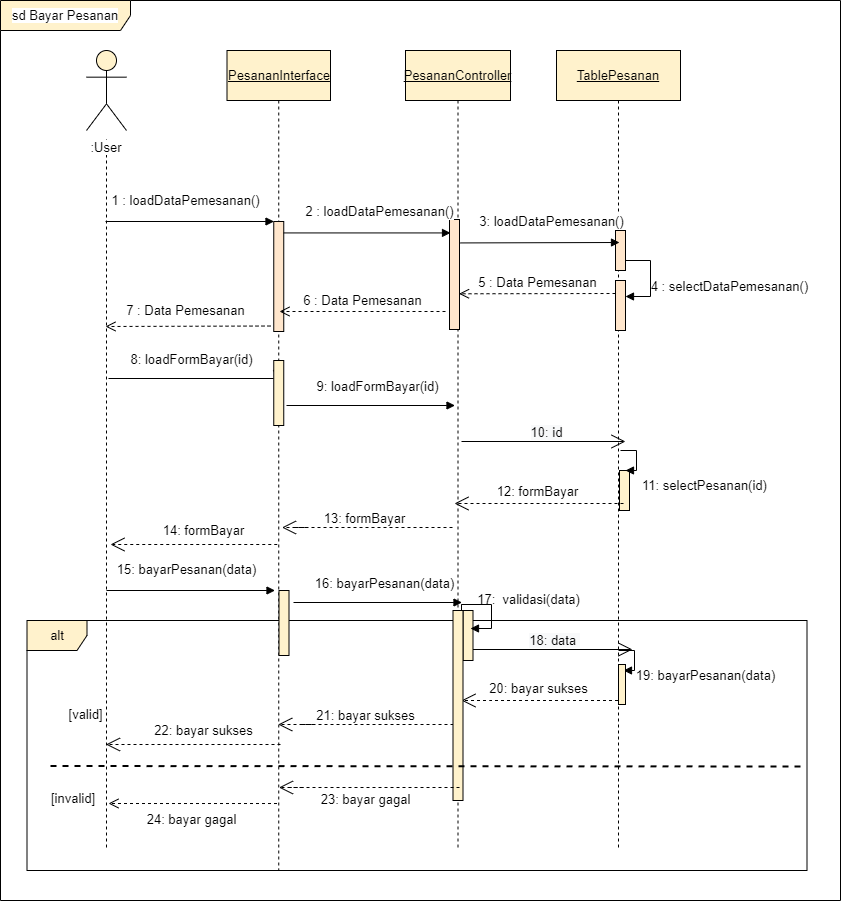

The diagram above was exported from draw.io. Its source (the exported page's mxGraphModel, read from the mxfile embedded in the PNG):
<mxGraphModel dx="1222" dy="547" grid="1" gridSize="10" guides="1" tooltips="1" connect="1" arrows="1" fold="1" page="1" pageScale="1" pageWidth="827" pageHeight="1169" math="0" shadow="0">
  <root>
    <mxCell id="0" />
    <mxCell id="1" parent="0" />
    <mxCell id="WT1xnwb75DiVYtoKnga7-1" value="&lt;span style=&quot;background-color: rgb(255, 255, 255); font-size: 13px;&quot;&gt;&lt;br style=&quot;font-size: 13px;&quot;&gt;&amp;nbsp;&lt;br style=&quot;font-size: 13px;&quot;&gt;&amp;nbsp;&lt;br style=&quot;font-size: 13px;&quot;&gt;:User&lt;/span&gt;" style="shape=umlLifeline;participant=umlActor;perimeter=lifelinePerimeter;whiteSpace=wrap;html=1;container=1;collapsible=0;recursiveResize=0;verticalAlign=top;spacingTop=36;outlineConnect=0;strokeColor=#000000;size=80;fillColor=#fff2cc;fontSize=13;" vertex="1" parent="1">
      <mxGeometry x="116" y="120" width="40" height="800" as="geometry" />
    </mxCell>
    <mxCell id="WT1xnwb75DiVYtoKnga7-2" value="&lt;u style=&quot;font-size: 13px;&quot;&gt;PesananInterface&lt;/u&gt;" style="shape=umlLifeline;perimeter=lifelinePerimeter;whiteSpace=wrap;html=1;container=1;collapsible=0;recursiveResize=0;outlineConnect=0;strokeColor=#000000;size=50;fillColor=#fff2cc;fontSize=13;" vertex="1" parent="1">
      <mxGeometry x="256.5" y="120" width="103.5" height="820" as="geometry" />
    </mxCell>
    <mxCell id="WT1xnwb75DiVYtoKnga7-4" value="alt" style="shape=umlFrame;whiteSpace=wrap;html=1;strokeColor=#000000;fillColor=#fff2cc;fontSize=13;" vertex="1" parent="WT1xnwb75DiVYtoKnga7-2">
      <mxGeometry x="-200" y="570" width="780" height="250" as="geometry" />
    </mxCell>
    <mxCell id="WT1xnwb75DiVYtoKnga7-3" value="" style="html=1;points=[];perimeter=orthogonalPerimeter;labelBackgroundColor=#FFFFFF;strokeColor=#000000;fillColor=#fff2cc;fontSize=13;" vertex="1" parent="WT1xnwb75DiVYtoKnga7-2">
      <mxGeometry x="52" y="540" width="10" height="65" as="geometry" />
    </mxCell>
    <mxCell id="WT1xnwb75DiVYtoKnga7-20" value="" style="endArrow=open;endFill=1;endSize=12;html=1;rounded=0;dashed=1;fontSize=13;" edge="1" parent="WT1xnwb75DiVYtoKnga7-2">
      <mxGeometry width="160" relative="1" as="geometry">
        <mxPoint x="232.5" y="674" as="sourcePoint" />
        <mxPoint x="51.25" y="674" as="targetPoint" />
        <Array as="points">
          <mxPoint x="153" y="674" />
          <mxPoint x="73" y="674" />
          <mxPoint x="87.5" y="674" />
        </Array>
      </mxGeometry>
    </mxCell>
    <mxCell id="WT1xnwb75DiVYtoKnga7-21" value="21: bayar sukses" style="edgeLabel;html=1;align=center;verticalAlign=middle;resizable=0;points=[];fontSize=13;" vertex="1" connectable="0" parent="WT1xnwb75DiVYtoKnga7-20">
      <mxGeometry x="0.1717" y="-1" relative="1" as="geometry">
        <mxPoint x="28" y="-9" as="offset" />
      </mxGeometry>
    </mxCell>
    <mxCell id="WT1xnwb75DiVYtoKnga7-22" value="" style="endArrow=open;endFill=1;endSize=12;html=1;rounded=0;dashed=1;fontSize=13;" edge="1" parent="WT1xnwb75DiVYtoKnga7-2">
      <mxGeometry width="160" relative="1" as="geometry">
        <mxPoint x="53.5" y="694" as="sourcePoint" />
        <mxPoint x="-121" y="694" as="targetPoint" />
        <Array as="points">
          <mxPoint x="-16" y="694" />
          <mxPoint x="-96" y="694" />
        </Array>
      </mxGeometry>
    </mxCell>
    <mxCell id="WT1xnwb75DiVYtoKnga7-23" value="22: bayar sukses" style="edgeLabel;html=1;align=center;verticalAlign=middle;resizable=0;points=[];fontSize=13;" vertex="1" connectable="0" parent="WT1xnwb75DiVYtoKnga7-22">
      <mxGeometry x="0.1717" y="-1" relative="1" as="geometry">
        <mxPoint x="24" y="-14" as="offset" />
      </mxGeometry>
    </mxCell>
    <mxCell id="WT1xnwb75DiVYtoKnga7-24" value="[valid]" style="text;html=1;align=center;verticalAlign=middle;resizable=0;points=[];autosize=1;strokeColor=none;fillColor=none;fontSize=13;" vertex="1" parent="WT1xnwb75DiVYtoKnga7-2">
      <mxGeometry x="-171.5" y="649" width="60" height="30" as="geometry" />
    </mxCell>
    <mxCell id="WT1xnwb75DiVYtoKnga7-37" value="" style="html=1;points=[];perimeter=orthogonalPerimeter;labelBackgroundColor=#FFFFFF;strokeColor=#000000;fillColor=#ffe6cc;fontSize=13;" vertex="1" parent="WT1xnwb75DiVYtoKnga7-2">
      <mxGeometry x="46.75" y="171" width="10" height="110" as="geometry" />
    </mxCell>
    <mxCell id="WT1xnwb75DiVYtoKnga7-5" value="&lt;u style=&quot;font-size: 13px;&quot;&gt;PesananController&lt;/u&gt;" style="shape=umlLifeline;perimeter=lifelinePerimeter;whiteSpace=wrap;html=1;container=1;collapsible=0;recursiveResize=0;outlineConnect=0;strokeColor=#000000;size=50;fillColor=#fff2cc;fontSize=13;" vertex="1" parent="1">
      <mxGeometry x="435" y="120" width="105" height="800" as="geometry" />
    </mxCell>
    <mxCell id="WT1xnwb75DiVYtoKnga7-8" value="" style="html=1;points=[];perimeter=orthogonalPerimeter;labelBackgroundColor=#FFFFFF;strokeColor=#000000;fillColor=#fff2cc;fontSize=13;" vertex="1" parent="WT1xnwb75DiVYtoKnga7-5">
      <mxGeometry x="57.5" y="560" width="10" height="50" as="geometry" />
    </mxCell>
    <mxCell id="WT1xnwb75DiVYtoKnga7-11" value="" style="edgeStyle=orthogonalEdgeStyle;html=1;align=left;spacingLeft=2;endArrow=block;rounded=0;entryX=1;entryY=0;fontSize=13;" edge="1" parent="WT1xnwb75DiVYtoKnga7-5">
      <mxGeometry x="0.1667" y="15" relative="1" as="geometry">
        <mxPoint x="213" y="600" as="sourcePoint" />
        <Array as="points">
          <mxPoint x="229" y="600" />
          <mxPoint x="229" y="620" />
        </Array>
        <mxPoint as="offset" />
        <mxPoint x="218" y="620" as="targetPoint" />
      </mxGeometry>
    </mxCell>
    <mxCell id="WT1xnwb75DiVYtoKnga7-13" value="" style="endArrow=open;endFill=1;endSize=12;html=1;rounded=0;fontSize=13;" edge="1" parent="WT1xnwb75DiVYtoKnga7-5" source="WT1xnwb75DiVYtoKnga7-8">
      <mxGeometry width="160" relative="1" as="geometry">
        <mxPoint x="77.00000000000001" y="599" as="sourcePoint" />
        <mxPoint x="226.98000000000002" y="599" as="targetPoint" />
      </mxGeometry>
    </mxCell>
    <mxCell id="WT1xnwb75DiVYtoKnga7-14" value="&lt;span style=&quot;font-size: 13px; background-color: rgb(248, 249, 250);&quot;&gt;18: data&amp;nbsp;&lt;/span&gt;" style="edgeLabel;html=1;align=center;verticalAlign=middle;resizable=0;points=[];fontSize=13;" vertex="1" connectable="0" parent="WT1xnwb75DiVYtoKnga7-13">
      <mxGeometry x="0.1717" y="-1" relative="1" as="geometry">
        <mxPoint x="-12" y="-11" as="offset" />
      </mxGeometry>
    </mxCell>
    <mxCell id="WT1xnwb75DiVYtoKnga7-15" value="" style="edgeStyle=orthogonalEdgeStyle;html=1;align=left;spacingLeft=2;endArrow=block;rounded=0;fontSize=13;" edge="1" parent="WT1xnwb75DiVYtoKnga7-5">
      <mxGeometry relative="1" as="geometry">
        <mxPoint x="56" y="554" as="sourcePoint" />
        <Array as="points">
          <mxPoint x="56" y="564" />
          <mxPoint x="56" y="554" />
          <mxPoint x="86" y="554" />
          <mxPoint x="86" y="578" />
        </Array>
        <mxPoint x="65" y="578" as="targetPoint" />
      </mxGeometry>
    </mxCell>
    <mxCell id="WT1xnwb75DiVYtoKnga7-16" value="" style="endArrow=open;endFill=1;endSize=12;html=1;rounded=0;dashed=1;fontSize=13;" edge="1" parent="WT1xnwb75DiVYtoKnga7-5">
      <mxGeometry width="160" relative="1" as="geometry">
        <mxPoint x="212.5" y="650" as="sourcePoint" />
        <mxPoint x="56" y="650" as="targetPoint" />
        <Array as="points">
          <mxPoint x="164" y="650" />
          <mxPoint x="84" y="650" />
        </Array>
      </mxGeometry>
    </mxCell>
    <mxCell id="WT1xnwb75DiVYtoKnga7-17" value="20: bayar sukses" style="edgeLabel;html=1;align=center;verticalAlign=middle;resizable=0;points=[];fontSize=13;" vertex="1" connectable="0" parent="WT1xnwb75DiVYtoKnga7-16">
      <mxGeometry x="0.1717" y="-1" relative="1" as="geometry">
        <mxPoint x="12" y="-12" as="offset" />
      </mxGeometry>
    </mxCell>
    <mxCell id="WT1xnwb75DiVYtoKnga7-49" value="16: bayarPesanan(data)" style="html=1;verticalAlign=bottom;endArrow=block;rounded=0;fontSize=13;" edge="1" parent="WT1xnwb75DiVYtoKnga7-5">
      <mxGeometry x="0.0801" y="8" width="80" relative="1" as="geometry">
        <mxPoint x="-112" y="552" as="sourcePoint" />
        <mxPoint x="56.5" y="552" as="targetPoint" />
        <mxPoint as="offset" />
      </mxGeometry>
    </mxCell>
    <mxCell id="WT1xnwb75DiVYtoKnga7-51" value="17:&amp;nbsp; validasi(data)" style="text;html=1;align=center;verticalAlign=middle;resizable=0;points=[];autosize=1;strokeColor=none;fillColor=none;fontSize=13;" vertex="1" parent="WT1xnwb75DiVYtoKnga7-5">
      <mxGeometry x="58" y="534" width="130" height="30" as="geometry" />
    </mxCell>
    <mxCell id="jCE3eVEvhAV0qVW0hAj0-1" value="" style="html=1;points=[];perimeter=orthogonalPerimeter;labelBackgroundColor=#FFFFFF;strokeColor=#000000;fillColor=#fff2cc;fontSize=13;" vertex="1" parent="WT1xnwb75DiVYtoKnga7-5">
      <mxGeometry x="47.5" y="560" width="10" height="190" as="geometry" />
    </mxCell>
    <mxCell id="WT1xnwb75DiVYtoKnga7-9" value="&lt;u style=&quot;font-size: 13px;&quot;&gt;TablePesanan&lt;/u&gt;" style="shape=umlLifeline;perimeter=lifelinePerimeter;whiteSpace=wrap;html=1;container=1;collapsible=0;recursiveResize=0;outlineConnect=0;strokeColor=#000000;size=50;fillColor=#fff2cc;fontSize=13;" vertex="1" parent="1">
      <mxGeometry x="586" y="120" width="124" height="800" as="geometry" />
    </mxCell>
    <mxCell id="WT1xnwb75DiVYtoKnga7-10" value="" style="html=1;points=[];perimeter=orthogonalPerimeter;labelBackgroundColor=#FFFFFF;strokeColor=#000000;fillColor=#fff2cc;fontSize=13;" vertex="1" parent="WT1xnwb75DiVYtoKnga7-9">
      <mxGeometry x="62" y="614" width="7" height="40" as="geometry" />
    </mxCell>
    <mxCell id="WT1xnwb75DiVYtoKnga7-25" value="sd Bayar Pesanan" style="shape=umlFrame;whiteSpace=wrap;html=1;labelBackgroundColor=#FFFFFF;strokeColor=#000000;fillColor=#fff2cc;width=130;height=30;fontSize=13;" vertex="1" parent="1">
      <mxGeometry x="30" y="70" width="840" height="900" as="geometry" />
    </mxCell>
    <mxCell id="WT1xnwb75DiVYtoKnga7-31" value="" style="html=1;points=[];perimeter=orthogonalPerimeter;labelBackgroundColor=#FFFFFF;strokeColor=#000000;fillColor=#ffe6cc;fontSize=13;" vertex="1" parent="1">
      <mxGeometry x="645" y="300" width="10" height="40" as="geometry" />
    </mxCell>
    <mxCell id="WT1xnwb75DiVYtoKnga7-36" value="&lt;font style=&quot;font-size: 13px;&quot;&gt;1 : loadDataPemesanan()&lt;/font&gt;" style="html=1;verticalAlign=bottom;endArrow=block;rounded=0;fontSize=13;" edge="1" parent="1">
      <mxGeometry x="-0.0504" y="10" width="80" relative="1" as="geometry">
        <mxPoint x="135" y="291" as="sourcePoint" />
        <mxPoint x="303.5" y="291" as="targetPoint" />
        <mxPoint as="offset" />
      </mxGeometry>
    </mxCell>
    <mxCell id="WT1xnwb75DiVYtoKnga7-38" value="" style="html=1;points=[];perimeter=orthogonalPerimeter;labelBackgroundColor=#FFFFFF;strokeColor=#000000;fillColor=#ffe6cc;fontSize=13;" vertex="1" parent="1">
      <mxGeometry x="479" y="289" width="10" height="110" as="geometry" />
    </mxCell>
    <mxCell id="WT1xnwb75DiVYtoKnga7-39" value="4 : selectDataPemesanan()" style="text;html=1;align=center;verticalAlign=middle;resizable=0;points=[];autosize=1;strokeColor=none;fillColor=none;fontSize=13;" vertex="1" parent="1">
      <mxGeometry x="669" y="341" width="180" height="30" as="geometry" />
    </mxCell>
    <mxCell id="WT1xnwb75DiVYtoKnga7-40" value="" style="edgeStyle=orthogonalEdgeStyle;html=1;align=left;spacingLeft=2;endArrow=block;rounded=0;entryX=1;entryY=0;exitX=1.002;exitY=0.725;exitDx=0;exitDy=0;exitPerimeter=0;fontSize=13;" edge="1" parent="1" source="WT1xnwb75DiVYtoKnga7-31">
      <mxGeometry relative="1" as="geometry">
        <mxPoint x="650" y="346" as="sourcePoint" />
        <Array as="points">
          <mxPoint x="655" y="330" />
          <mxPoint x="680" y="330" />
          <mxPoint x="680" y="366" />
        </Array>
        <mxPoint x="655" y="366" as="targetPoint" />
      </mxGeometry>
    </mxCell>
    <mxCell id="WT1xnwb75DiVYtoKnga7-41" value="" style="html=1;points=[];perimeter=orthogonalPerimeter;labelBackgroundColor=#FFFFFF;strokeColor=#000000;fillColor=#ffe6cc;fontSize=13;" vertex="1" parent="1">
      <mxGeometry x="645" y="350" width="10" height="50" as="geometry" />
    </mxCell>
    <mxCell id="WT1xnwb75DiVYtoKnga7-42" value="2 : loadDataPemesanan()" style="html=1;verticalAlign=bottom;endArrow=block;rounded=0;entryX=0.102;entryY=0.013;entryDx=0;entryDy=0;entryPerimeter=0;fontSize=13;" edge="1" parent="1" source="WT1xnwb75DiVYtoKnga7-37">
      <mxGeometry x="0.147" y="10" width="80" relative="1" as="geometry">
        <mxPoint x="315" y="302" as="sourcePoint" />
        <mxPoint x="480.02" y="302.42999999999995" as="targetPoint" />
        <mxPoint as="offset" />
      </mxGeometry>
    </mxCell>
    <mxCell id="WT1xnwb75DiVYtoKnga7-43" value="5 : Data Pemesanan" style="html=1;verticalAlign=bottom;endArrow=open;dashed=1;endSize=8;rounded=0;entryX=0.952;entryY=0.448;entryDx=0;entryDy=0;entryPerimeter=0;fontSize=13;" edge="1" parent="1">
      <mxGeometry relative="1" as="geometry">
        <mxPoint x="645" y="363" as="sourcePoint" />
        <mxPoint x="488.52" y="363.28" as="targetPoint" />
      </mxGeometry>
    </mxCell>
    <mxCell id="WT1xnwb75DiVYtoKnga7-44" value="6 : Data Pemesanan" style="html=1;verticalAlign=bottom;endArrow=open;dashed=1;endSize=8;rounded=0;fontSize=13;" edge="1" parent="1">
      <mxGeometry relative="1" as="geometry">
        <mxPoint x="475" y="381" as="sourcePoint" />
        <mxPoint x="309" y="381" as="targetPoint" />
      </mxGeometry>
    </mxCell>
    <mxCell id="WT1xnwb75DiVYtoKnga7-45" value="7 : Data Pemesanan" style="html=1;verticalAlign=bottom;endArrow=open;dashed=1;endSize=8;rounded=0;fontSize=13;" edge="1" parent="1">
      <mxGeometry x="0.0301" y="-5" relative="1" as="geometry">
        <mxPoint x="300" y="395.52" as="sourcePoint" />
        <mxPoint x="135" y="396" as="targetPoint" />
        <mxPoint as="offset" />
      </mxGeometry>
    </mxCell>
    <mxCell id="WT1xnwb75DiVYtoKnga7-47" value="3: loadDataPemesanan()" style="html=1;verticalAlign=bottom;endArrow=block;rounded=0;fontSize=13;" edge="1" parent="1">
      <mxGeometry x="0.147" y="10" width="80" relative="1" as="geometry">
        <mxPoint x="490" y="312.42999999999995" as="sourcePoint" />
        <mxPoint x="649" y="312" as="targetPoint" />
        <mxPoint as="offset" />
      </mxGeometry>
    </mxCell>
    <mxCell id="BufzGWOQac0TwKVSnHDY-2" value="24: bayar gagal" style="html=1;verticalAlign=bottom;endArrow=open;dashed=1;endSize=8;rounded=0;fontSize=13;" edge="1" parent="1">
      <mxGeometry x="0.0267" y="27" relative="1" as="geometry">
        <mxPoint x="306.5" y="873.02" as="sourcePoint" />
        <mxPoint x="138" y="873" as="targetPoint" />
        <Array as="points">
          <mxPoint x="200" y="873.02" />
        </Array>
        <mxPoint as="offset" />
      </mxGeometry>
    </mxCell>
    <mxCell id="BufzGWOQac0TwKVSnHDY-3" value="[invalid]" style="text;html=1;strokeColor=none;fillColor=none;align=center;verticalAlign=middle;whiteSpace=wrap;rounded=0;labelBackgroundColor=#FFFFFF;fontSize=13;" vertex="1" parent="1">
      <mxGeometry x="73" y="853" width="60" height="30" as="geometry" />
    </mxCell>
    <mxCell id="BufzGWOQac0TwKVSnHDY-4" value="" style="endArrow=open;endFill=1;endSize=12;html=1;rounded=0;dashed=1;fontSize=13;" edge="1" parent="1">
      <mxGeometry width="160" relative="1" as="geometry">
        <mxPoint x="489" y="857" as="sourcePoint" />
        <mxPoint x="308.5" y="857" as="targetPoint" />
        <Array as="points">
          <mxPoint x="399.5" y="857" />
          <mxPoint x="319.5" y="857" />
          <mxPoint x="334" y="857" />
        </Array>
      </mxGeometry>
    </mxCell>
    <mxCell id="BufzGWOQac0TwKVSnHDY-5" value="23: bayar gagal" style="edgeLabel;html=1;align=center;verticalAlign=middle;resizable=0;points=[];fontSize=13;" vertex="1" connectable="0" parent="BufzGWOQac0TwKVSnHDY-4">
      <mxGeometry x="0.1717" y="-1" relative="1" as="geometry">
        <mxPoint x="28" y="12" as="offset" />
      </mxGeometry>
    </mxCell>
    <mxCell id="BufzGWOQac0TwKVSnHDY-7" value="" style="html=1;points=[];perimeter=orthogonalPerimeter;labelBackgroundColor=#FFFFFF;strokeColor=#000000;fillColor=#fff2cc;fontSize=13;" vertex="1" parent="1">
      <mxGeometry x="649" y="540" width="10" height="40" as="geometry" />
    </mxCell>
    <mxCell id="BufzGWOQac0TwKVSnHDY-8" value="" style="edgeStyle=orthogonalEdgeStyle;html=1;align=left;spacingLeft=2;endArrow=block;rounded=0;entryX=1;entryY=0;fontSize=13;" edge="1" parent="1">
      <mxGeometry x="0.1667" y="15" relative="1" as="geometry">
        <mxPoint x="650" y="520" as="sourcePoint" />
        <Array as="points">
          <mxPoint x="666" y="520" />
          <mxPoint x="666" y="540" />
        </Array>
        <mxPoint as="offset" />
        <mxPoint x="655" y="540" as="targetPoint" />
      </mxGeometry>
    </mxCell>
    <mxCell id="BufzGWOQac0TwKVSnHDY-9" value="" style="endArrow=open;endFill=1;endSize=12;html=1;rounded=0;fontSize=13;" edge="1" parent="1">
      <mxGeometry width="160" relative="1" as="geometry">
        <mxPoint x="491" y="511" as="sourcePoint" />
        <mxPoint x="654.98" y="511" as="targetPoint" />
      </mxGeometry>
    </mxCell>
    <mxCell id="BufzGWOQac0TwKVSnHDY-10" value="&lt;span style=&quot;font-size: 13px; background-color: rgb(248, 249, 250);&quot;&gt;10: id&lt;/span&gt;" style="edgeLabel;html=1;align=center;verticalAlign=middle;resizable=0;points=[];fontSize=13;" vertex="1" connectable="0" parent="BufzGWOQac0TwKVSnHDY-9">
      <mxGeometry x="0.1717" y="-1" relative="1" as="geometry">
        <mxPoint x="-12" y="-11" as="offset" />
      </mxGeometry>
    </mxCell>
    <mxCell id="BufzGWOQac0TwKVSnHDY-12" value="" style="endArrow=open;endFill=1;endSize=12;html=1;rounded=0;dashed=1;fontSize=13;" edge="1" parent="1">
      <mxGeometry width="160" relative="1" as="geometry">
        <mxPoint x="653" y="573" as="sourcePoint" />
        <mxPoint x="484" y="573" as="targetPoint" />
        <Array as="points">
          <mxPoint x="592" y="573" />
          <mxPoint x="512" y="573" />
        </Array>
      </mxGeometry>
    </mxCell>
    <mxCell id="BufzGWOQac0TwKVSnHDY-13" value="12: formBayar" style="edgeLabel;html=1;align=center;verticalAlign=middle;resizable=0;points=[];fontSize=13;" vertex="1" connectable="0" parent="BufzGWOQac0TwKVSnHDY-12">
      <mxGeometry x="0.1717" y="-1" relative="1" as="geometry">
        <mxPoint x="12" y="-12" as="offset" />
      </mxGeometry>
    </mxCell>
    <mxCell id="BufzGWOQac0TwKVSnHDY-14" value="" style="endArrow=open;endFill=1;endSize=12;html=1;rounded=0;dashed=1;fontSize=13;" edge="1" parent="1">
      <mxGeometry width="160" relative="1" as="geometry">
        <mxPoint x="482" y="597" as="sourcePoint" />
        <mxPoint x="311.5" y="597" as="targetPoint" />
        <Array as="points">
          <mxPoint x="402.5" y="597" />
          <mxPoint x="322.5" y="597" />
          <mxPoint x="337" y="597" />
        </Array>
      </mxGeometry>
    </mxCell>
    <mxCell id="BufzGWOQac0TwKVSnHDY-15" value="13: formBayar" style="edgeLabel;html=1;align=center;verticalAlign=middle;resizable=0;points=[];fontSize=13;" vertex="1" connectable="0" parent="BufzGWOQac0TwKVSnHDY-14">
      <mxGeometry x="0.1717" y="-1" relative="1" as="geometry">
        <mxPoint x="28" y="-9" as="offset" />
      </mxGeometry>
    </mxCell>
    <mxCell id="BufzGWOQac0TwKVSnHDY-16" value="" style="endArrow=open;endFill=1;endSize=12;html=1;rounded=0;dashed=1;fontSize=13;" edge="1" parent="1">
      <mxGeometry width="160" relative="1" as="geometry">
        <mxPoint x="306.75" y="614" as="sourcePoint" />
        <mxPoint x="140" y="614" as="targetPoint" />
        <Array as="points">
          <mxPoint x="230.5" y="614" />
          <mxPoint x="150.5" y="614" />
        </Array>
      </mxGeometry>
    </mxCell>
    <mxCell id="BufzGWOQac0TwKVSnHDY-17" value="14: formBayar" style="edgeLabel;html=1;align=center;verticalAlign=middle;resizable=0;points=[];fontSize=13;" vertex="1" connectable="0" parent="BufzGWOQac0TwKVSnHDY-16">
      <mxGeometry x="0.1717" y="-1" relative="1" as="geometry">
        <mxPoint x="24" y="-14" as="offset" />
      </mxGeometry>
    </mxCell>
    <mxCell id="BufzGWOQac0TwKVSnHDY-19" value="8: loadFormBayar(id)" style="html=1;verticalAlign=bottom;endArrow=block;rounded=0;fontSize=13;startArrow=none;" edge="1" parent="1" source="BufzGWOQac0TwKVSnHDY-1">
      <mxGeometry x="0.1111" y="-86" width="80" relative="1" as="geometry">
        <mxPoint x="138" y="448" as="sourcePoint" />
        <mxPoint x="306.5" y="448" as="targetPoint" />
        <mxPoint as="offset" />
      </mxGeometry>
    </mxCell>
    <mxCell id="BufzGWOQac0TwKVSnHDY-20" value="9: loadFormBayar(id)" style="html=1;verticalAlign=bottom;endArrow=block;rounded=0;fontSize=13;" edge="1" parent="1">
      <mxGeometry x="0.0801" y="8" width="80" relative="1" as="geometry">
        <mxPoint x="316" y="475" as="sourcePoint" />
        <mxPoint x="484.5" y="475" as="targetPoint" />
        <mxPoint as="offset" />
      </mxGeometry>
    </mxCell>
    <mxCell id="BufzGWOQac0TwKVSnHDY-21" value="11: selectPesanan(id)" style="text;html=1;align=center;verticalAlign=middle;resizable=0;points=[];autosize=1;strokeColor=none;fillColor=none;fontSize=13;" vertex="1" parent="1">
      <mxGeometry x="659" y="540" width="150" height="30" as="geometry" />
    </mxCell>
    <mxCell id="WT1xnwb75DiVYtoKnga7-48" value="15: bayarPesanan(data)" style="html=1;verticalAlign=bottom;endArrow=block;rounded=0;fontSize=13;" edge="1" parent="1">
      <mxGeometry x="-0.0504" y="10" width="80" relative="1" as="geometry">
        <mxPoint x="136" y="660" as="sourcePoint" />
        <mxPoint x="304.5" y="660" as="targetPoint" />
        <mxPoint as="offset" />
      </mxGeometry>
    </mxCell>
    <mxCell id="WT1xnwb75DiVYtoKnga7-6" value="" style="endArrow=none;dashed=1;html=1;rounded=0;strokeWidth=2;fontSize=13;" edge="1" parent="1">
      <mxGeometry width="50" height="50" relative="1" as="geometry">
        <mxPoint x="80" y="835.5" as="sourcePoint" />
        <mxPoint x="830" y="836" as="targetPoint" />
      </mxGeometry>
    </mxCell>
    <mxCell id="WT1xnwb75DiVYtoKnga7-50" value="19: bayarPesanan(data)" style="text;html=1;align=center;verticalAlign=middle;resizable=0;points=[];autosize=1;strokeColor=none;fillColor=none;fontSize=13;" vertex="1" parent="1">
      <mxGeometry x="655" y="730" width="160" height="30" as="geometry" />
    </mxCell>
    <mxCell id="mz8Yc41s1j_NrM77QIrV-1" value="" style="html=1;verticalAlign=bottom;endArrow=none;rounded=0;fontSize=13;" edge="1" parent="1" target="BufzGWOQac0TwKVSnHDY-1">
      <mxGeometry x="-0.0504" y="10" width="80" relative="1" as="geometry">
        <mxPoint x="138" y="448" as="sourcePoint" />
        <mxPoint x="306.5" y="448" as="targetPoint" />
        <mxPoint as="offset" />
      </mxGeometry>
    </mxCell>
    <mxCell id="BufzGWOQac0TwKVSnHDY-1" value="" style="html=1;points=[];perimeter=orthogonalPerimeter;labelBackgroundColor=#FFFFFF;strokeColor=#000000;fillColor=#fff2cc;fontSize=13;" vertex="1" parent="1">
      <mxGeometry x="303.25" y="430" width="10" height="65" as="geometry" />
    </mxCell>
  </root>
</mxGraphModel>